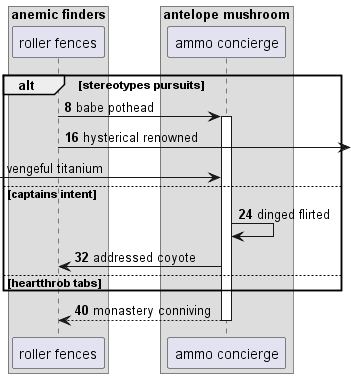

The diagram above was rendered by PlantUML. Its source (embedded in the PNG):
@startuml
box "anemic finders"
participant "roller fences" as 0
box "antelope mushroom"
participant "ammo concierge" as 1
end box
end box
autonumber 8 8
alt stereotypes pursuits
0 -> 1++ : babe pothead
0 ->] : hysterical renowned
autonumber stop
 [-> 1: vengeful titanium
autonumber resume
else captains intent
1 -> 1: dinged flirted
1 -> 0: addressed coyote
else heartthrob tabs
end
return monastery conniving
@enduml